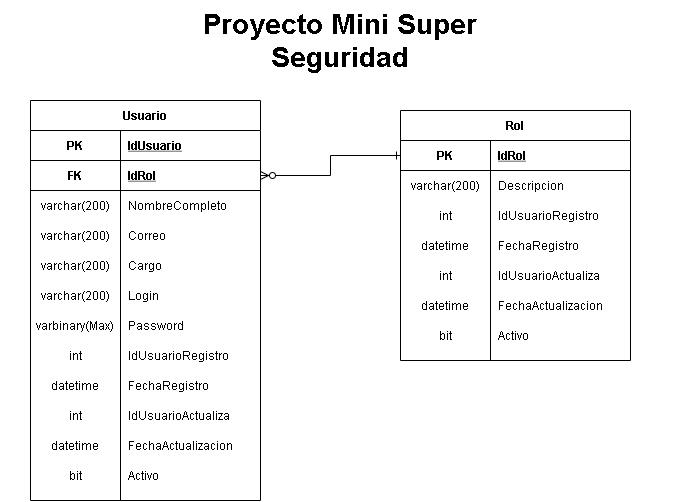

The diagram above was exported from draw.io. Its source (the exported page's mxGraphModel, read from the mxfile embedded in the PNG):
<mxGraphModel dx="1188" dy="681" grid="1" gridSize="10" guides="1" tooltips="1" connect="1" arrows="1" fold="1" page="1" pageScale="1" pageWidth="1169" pageHeight="827" math="0" shadow="0">
  <root>
    <mxCell id="C0t6Q3PNiEiVKo-HUMbx-0" />
    <mxCell id="C0t6Q3PNiEiVKo-HUMbx-1" parent="C0t6Q3PNiEiVKo-HUMbx-0" />
    <mxCell id="fpevzthBTvhMlXFbJ8T5-0" value="&lt;font style=&quot;font-size: 28px&quot;&gt;&lt;b&gt;Proyecto Mini Super&lt;br&gt;Seguridad&lt;br&gt;&lt;/b&gt;&lt;/font&gt;" style="text;html=1;strokeColor=none;fillColor=none;align=center;verticalAlign=middle;whiteSpace=wrap;rounded=0;" vertex="1" parent="C0t6Q3PNiEiVKo-HUMbx-1">
      <mxGeometry x="40" y="10" width="680" height="80" as="geometry" />
    </mxCell>
    <mxCell id="n6LoeteDHNd1DUqp-3le-0" value="Usuario" style="shape=table;startSize=30;container=1;collapsible=1;childLayout=tableLayout;fixedRows=1;rowLines=0;fontStyle=1;align=center;resizeLast=1;" vertex="1" parent="C0t6Q3PNiEiVKo-HUMbx-1">
      <mxGeometry x="70" y="110" width="230" height="400" as="geometry" />
    </mxCell>
    <mxCell id="n6LoeteDHNd1DUqp-3le-1" value="" style="shape=partialRectangle;collapsible=0;dropTarget=0;pointerEvents=0;fillColor=none;top=0;left=0;bottom=1;right=0;points=[[0,0.5],[1,0.5]];portConstraint=eastwest;" vertex="1" parent="n6LoeteDHNd1DUqp-3le-0">
      <mxGeometry y="30" width="230" height="30" as="geometry" />
    </mxCell>
    <mxCell id="n6LoeteDHNd1DUqp-3le-2" value="PK" style="shape=partialRectangle;connectable=0;fillColor=none;top=0;left=0;bottom=0;right=0;fontStyle=1;overflow=hidden;" vertex="1" parent="n6LoeteDHNd1DUqp-3le-1">
      <mxGeometry width="90" height="30" as="geometry" />
    </mxCell>
    <mxCell id="n6LoeteDHNd1DUqp-3le-3" value="IdUsuario" style="shape=partialRectangle;connectable=0;fillColor=none;top=0;left=0;bottom=0;right=0;align=left;spacingLeft=6;fontStyle=5;overflow=hidden;" vertex="1" parent="n6LoeteDHNd1DUqp-3le-1">
      <mxGeometry x="90" width="140" height="30" as="geometry" />
    </mxCell>
    <mxCell id="n6LoeteDHNd1DUqp-3le-53" value="" style="shape=partialRectangle;collapsible=0;dropTarget=0;pointerEvents=0;fillColor=none;top=0;left=0;bottom=1;right=0;points=[[0,0.5],[1,0.5]];portConstraint=eastwest;" vertex="1" parent="n6LoeteDHNd1DUqp-3le-0">
      <mxGeometry y="60" width="230" height="30" as="geometry" />
    </mxCell>
    <mxCell id="n6LoeteDHNd1DUqp-3le-54" value="FK" style="shape=partialRectangle;connectable=0;fillColor=none;top=0;left=0;bottom=0;right=0;fontStyle=1;overflow=hidden;" vertex="1" parent="n6LoeteDHNd1DUqp-3le-53">
      <mxGeometry width="90" height="30" as="geometry" />
    </mxCell>
    <mxCell id="n6LoeteDHNd1DUqp-3le-55" value="IdRol" style="shape=partialRectangle;connectable=0;fillColor=none;top=0;left=0;bottom=0;right=0;align=left;spacingLeft=6;fontStyle=5;overflow=hidden;" vertex="1" parent="n6LoeteDHNd1DUqp-3le-53">
      <mxGeometry x="90" width="140" height="30" as="geometry" />
    </mxCell>
    <mxCell id="n6LoeteDHNd1DUqp-3le-4" value="" style="shape=partialRectangle;collapsible=0;dropTarget=0;pointerEvents=0;fillColor=none;top=0;left=0;bottom=0;right=0;points=[[0,0.5],[1,0.5]];portConstraint=eastwest;" vertex="1" parent="n6LoeteDHNd1DUqp-3le-0">
      <mxGeometry y="90" width="230" height="30" as="geometry" />
    </mxCell>
    <mxCell id="n6LoeteDHNd1DUqp-3le-5" value="varchar(200)" style="shape=partialRectangle;connectable=0;fillColor=none;top=0;left=0;bottom=0;right=0;editable=1;overflow=hidden;" vertex="1" parent="n6LoeteDHNd1DUqp-3le-4">
      <mxGeometry width="90" height="30" as="geometry" />
    </mxCell>
    <mxCell id="n6LoeteDHNd1DUqp-3le-6" value="NombreCompleto" style="shape=partialRectangle;connectable=0;fillColor=none;top=0;left=0;bottom=0;right=0;align=left;spacingLeft=6;overflow=hidden;" vertex="1" parent="n6LoeteDHNd1DUqp-3le-4">
      <mxGeometry x="90" width="140" height="30" as="geometry" />
    </mxCell>
    <mxCell id="n6LoeteDHNd1DUqp-3le-44" value="" style="shape=partialRectangle;collapsible=0;dropTarget=0;pointerEvents=0;fillColor=none;top=0;left=0;bottom=0;right=0;points=[[0,0.5],[1,0.5]];portConstraint=eastwest;" vertex="1" parent="n6LoeteDHNd1DUqp-3le-0">
      <mxGeometry y="120" width="230" height="30" as="geometry" />
    </mxCell>
    <mxCell id="n6LoeteDHNd1DUqp-3le-45" value="varchar(200)" style="shape=partialRectangle;connectable=0;fillColor=none;top=0;left=0;bottom=0;right=0;editable=1;overflow=hidden;" vertex="1" parent="n6LoeteDHNd1DUqp-3le-44">
      <mxGeometry width="90" height="30" as="geometry" />
    </mxCell>
    <mxCell id="n6LoeteDHNd1DUqp-3le-46" value="Correo" style="shape=partialRectangle;connectable=0;fillColor=none;top=0;left=0;bottom=0;right=0;align=left;spacingLeft=6;overflow=hidden;" vertex="1" parent="n6LoeteDHNd1DUqp-3le-44">
      <mxGeometry x="90" width="140" height="30" as="geometry" />
    </mxCell>
    <mxCell id="n6LoeteDHNd1DUqp-3le-47" value="" style="shape=partialRectangle;collapsible=0;dropTarget=0;pointerEvents=0;fillColor=none;top=0;left=0;bottom=0;right=0;points=[[0,0.5],[1,0.5]];portConstraint=eastwest;" vertex="1" parent="n6LoeteDHNd1DUqp-3le-0">
      <mxGeometry y="150" width="230" height="30" as="geometry" />
    </mxCell>
    <mxCell id="n6LoeteDHNd1DUqp-3le-48" value="varchar(200)" style="shape=partialRectangle;connectable=0;fillColor=none;top=0;left=0;bottom=0;right=0;editable=1;overflow=hidden;" vertex="1" parent="n6LoeteDHNd1DUqp-3le-47">
      <mxGeometry width="90" height="30" as="geometry" />
    </mxCell>
    <mxCell id="n6LoeteDHNd1DUqp-3le-49" value="Cargo" style="shape=partialRectangle;connectable=0;fillColor=none;top=0;left=0;bottom=0;right=0;align=left;spacingLeft=6;overflow=hidden;" vertex="1" parent="n6LoeteDHNd1DUqp-3le-47">
      <mxGeometry x="90" width="140" height="30" as="geometry" />
    </mxCell>
    <mxCell id="HD7B6tTKfb8FPDQ7bRRA-0" value="" style="shape=partialRectangle;collapsible=0;dropTarget=0;pointerEvents=0;fillColor=none;top=0;left=0;bottom=0;right=0;points=[[0,0.5],[1,0.5]];portConstraint=eastwest;" vertex="1" parent="n6LoeteDHNd1DUqp-3le-0">
      <mxGeometry y="180" width="230" height="30" as="geometry" />
    </mxCell>
    <mxCell id="HD7B6tTKfb8FPDQ7bRRA-1" value="varchar(200)" style="shape=partialRectangle;connectable=0;fillColor=none;top=0;left=0;bottom=0;right=0;editable=1;overflow=hidden;" vertex="1" parent="HD7B6tTKfb8FPDQ7bRRA-0">
      <mxGeometry width="90" height="30" as="geometry" />
    </mxCell>
    <mxCell id="HD7B6tTKfb8FPDQ7bRRA-2" value="Login" style="shape=partialRectangle;connectable=0;fillColor=none;top=0;left=0;bottom=0;right=0;align=left;spacingLeft=6;overflow=hidden;" vertex="1" parent="HD7B6tTKfb8FPDQ7bRRA-0">
      <mxGeometry x="90" width="140" height="30" as="geometry" />
    </mxCell>
    <mxCell id="HD7B6tTKfb8FPDQ7bRRA-3" value="" style="shape=partialRectangle;collapsible=0;dropTarget=0;pointerEvents=0;fillColor=none;top=0;left=0;bottom=0;right=0;points=[[0,0.5],[1,0.5]];portConstraint=eastwest;" vertex="1" parent="n6LoeteDHNd1DUqp-3le-0">
      <mxGeometry y="210" width="230" height="30" as="geometry" />
    </mxCell>
    <mxCell id="HD7B6tTKfb8FPDQ7bRRA-4" value="varbinary(Max)" style="shape=partialRectangle;connectable=0;fillColor=none;top=0;left=0;bottom=0;right=0;editable=1;overflow=hidden;" vertex="1" parent="HD7B6tTKfb8FPDQ7bRRA-3">
      <mxGeometry width="90" height="30" as="geometry" />
    </mxCell>
    <mxCell id="HD7B6tTKfb8FPDQ7bRRA-5" value="Password" style="shape=partialRectangle;connectable=0;fillColor=none;top=0;left=0;bottom=0;right=0;align=left;spacingLeft=6;overflow=hidden;" vertex="1" parent="HD7B6tTKfb8FPDQ7bRRA-3">
      <mxGeometry x="90" width="140" height="30" as="geometry" />
    </mxCell>
    <mxCell id="n6LoeteDHNd1DUqp-3le-7" value="" style="shape=partialRectangle;collapsible=0;dropTarget=0;pointerEvents=0;fillColor=none;top=0;left=0;bottom=0;right=0;points=[[0,0.5],[1,0.5]];portConstraint=eastwest;" vertex="1" parent="n6LoeteDHNd1DUqp-3le-0">
      <mxGeometry y="240" width="230" height="30" as="geometry" />
    </mxCell>
    <mxCell id="n6LoeteDHNd1DUqp-3le-8" value="int" style="shape=partialRectangle;connectable=0;fillColor=none;top=0;left=0;bottom=0;right=0;editable=1;overflow=hidden;" vertex="1" parent="n6LoeteDHNd1DUqp-3le-7">
      <mxGeometry width="90" height="30" as="geometry" />
    </mxCell>
    <mxCell id="n6LoeteDHNd1DUqp-3le-9" value="IdUsuarioRegistro" style="shape=partialRectangle;connectable=0;fillColor=none;top=0;left=0;bottom=0;right=0;align=left;spacingLeft=6;overflow=hidden;" vertex="1" parent="n6LoeteDHNd1DUqp-3le-7">
      <mxGeometry x="90" width="140" height="30" as="geometry" />
    </mxCell>
    <mxCell id="n6LoeteDHNd1DUqp-3le-10" value="" style="shape=partialRectangle;collapsible=0;dropTarget=0;pointerEvents=0;fillColor=none;top=0;left=0;bottom=0;right=0;points=[[0,0.5],[1,0.5]];portConstraint=eastwest;" vertex="1" parent="n6LoeteDHNd1DUqp-3le-0">
      <mxGeometry y="270" width="230" height="30" as="geometry" />
    </mxCell>
    <mxCell id="n6LoeteDHNd1DUqp-3le-11" value="datetime" style="shape=partialRectangle;connectable=0;fillColor=none;top=0;left=0;bottom=0;right=0;editable=1;overflow=hidden;" vertex="1" parent="n6LoeteDHNd1DUqp-3le-10">
      <mxGeometry width="90" height="30" as="geometry" />
    </mxCell>
    <mxCell id="n6LoeteDHNd1DUqp-3le-12" value="FechaRegistro" style="shape=partialRectangle;connectable=0;fillColor=none;top=0;left=0;bottom=0;right=0;align=left;spacingLeft=6;overflow=hidden;" vertex="1" parent="n6LoeteDHNd1DUqp-3le-10">
      <mxGeometry x="90" width="140" height="30" as="geometry" />
    </mxCell>
    <mxCell id="n6LoeteDHNd1DUqp-3le-13" value="" style="shape=partialRectangle;collapsible=0;dropTarget=0;pointerEvents=0;fillColor=none;top=0;left=0;bottom=0;right=0;points=[[0,0.5],[1,0.5]];portConstraint=eastwest;" vertex="1" parent="n6LoeteDHNd1DUqp-3le-0">
      <mxGeometry y="300" width="230" height="30" as="geometry" />
    </mxCell>
    <mxCell id="n6LoeteDHNd1DUqp-3le-14" value="int" style="shape=partialRectangle;connectable=0;fillColor=none;top=0;left=0;bottom=0;right=0;editable=1;overflow=hidden;" vertex="1" parent="n6LoeteDHNd1DUqp-3le-13">
      <mxGeometry width="90" height="30" as="geometry" />
    </mxCell>
    <mxCell id="n6LoeteDHNd1DUqp-3le-15" value="IdUsuarioActualiza" style="shape=partialRectangle;connectable=0;fillColor=none;top=0;left=0;bottom=0;right=0;align=left;spacingLeft=6;overflow=hidden;" vertex="1" parent="n6LoeteDHNd1DUqp-3le-13">
      <mxGeometry x="90" width="140" height="30" as="geometry" />
    </mxCell>
    <mxCell id="n6LoeteDHNd1DUqp-3le-16" value="" style="shape=partialRectangle;collapsible=0;dropTarget=0;pointerEvents=0;fillColor=none;top=0;left=0;bottom=0;right=0;points=[[0,0.5],[1,0.5]];portConstraint=eastwest;" vertex="1" parent="n6LoeteDHNd1DUqp-3le-0">
      <mxGeometry y="330" width="230" height="30" as="geometry" />
    </mxCell>
    <mxCell id="n6LoeteDHNd1DUqp-3le-17" value="datetime" style="shape=partialRectangle;connectable=0;fillColor=none;top=0;left=0;bottom=0;right=0;editable=1;overflow=hidden;" vertex="1" parent="n6LoeteDHNd1DUqp-3le-16">
      <mxGeometry width="90" height="30" as="geometry" />
    </mxCell>
    <mxCell id="n6LoeteDHNd1DUqp-3le-18" value="FechaActualizacion" style="shape=partialRectangle;connectable=0;fillColor=none;top=0;left=0;bottom=0;right=0;align=left;spacingLeft=6;overflow=hidden;" vertex="1" parent="n6LoeteDHNd1DUqp-3le-16">
      <mxGeometry x="90" width="140" height="30" as="geometry" />
    </mxCell>
    <mxCell id="n6LoeteDHNd1DUqp-3le-19" value="" style="shape=partialRectangle;collapsible=0;dropTarget=0;pointerEvents=0;fillColor=none;top=0;left=0;bottom=0;right=0;points=[[0,0.5],[1,0.5]];portConstraint=eastwest;" vertex="1" parent="n6LoeteDHNd1DUqp-3le-0">
      <mxGeometry y="360" width="230" height="30" as="geometry" />
    </mxCell>
    <mxCell id="n6LoeteDHNd1DUqp-3le-20" value="bit" style="shape=partialRectangle;connectable=0;fillColor=none;top=0;left=0;bottom=0;right=0;editable=1;overflow=hidden;" vertex="1" parent="n6LoeteDHNd1DUqp-3le-19">
      <mxGeometry width="90" height="30" as="geometry" />
    </mxCell>
    <mxCell id="n6LoeteDHNd1DUqp-3le-21" value="Activo" style="shape=partialRectangle;connectable=0;fillColor=none;top=0;left=0;bottom=0;right=0;align=left;spacingLeft=6;overflow=hidden;" vertex="1" parent="n6LoeteDHNd1DUqp-3le-19">
      <mxGeometry x="90" width="140" height="30" as="geometry" />
    </mxCell>
    <mxCell id="n6LoeteDHNd1DUqp-3le-22" value="Rol" style="shape=table;startSize=30;container=1;collapsible=1;childLayout=tableLayout;fixedRows=1;rowLines=0;fontStyle=1;align=center;resizeLast=1;" vertex="1" parent="C0t6Q3PNiEiVKo-HUMbx-1">
      <mxGeometry x="440" y="120" width="230" height="250" as="geometry" />
    </mxCell>
    <mxCell id="n6LoeteDHNd1DUqp-3le-23" value="" style="shape=partialRectangle;collapsible=0;dropTarget=0;pointerEvents=0;fillColor=none;top=0;left=0;bottom=1;right=0;points=[[0,0.5],[1,0.5]];portConstraint=eastwest;" vertex="1" parent="n6LoeteDHNd1DUqp-3le-22">
      <mxGeometry y="30" width="230" height="30" as="geometry" />
    </mxCell>
    <mxCell id="n6LoeteDHNd1DUqp-3le-24" value="PK" style="shape=partialRectangle;connectable=0;fillColor=none;top=0;left=0;bottom=0;right=0;fontStyle=1;overflow=hidden;" vertex="1" parent="n6LoeteDHNd1DUqp-3le-23">
      <mxGeometry width="90" height="30" as="geometry" />
    </mxCell>
    <mxCell id="n6LoeteDHNd1DUqp-3le-25" value="IdRol" style="shape=partialRectangle;connectable=0;fillColor=none;top=0;left=0;bottom=0;right=0;align=left;spacingLeft=6;fontStyle=5;overflow=hidden;" vertex="1" parent="n6LoeteDHNd1DUqp-3le-23">
      <mxGeometry x="90" width="140" height="30" as="geometry" />
    </mxCell>
    <mxCell id="n6LoeteDHNd1DUqp-3le-26" value="" style="shape=partialRectangle;collapsible=0;dropTarget=0;pointerEvents=0;fillColor=none;top=0;left=0;bottom=0;right=0;points=[[0,0.5],[1,0.5]];portConstraint=eastwest;" vertex="1" parent="n6LoeteDHNd1DUqp-3le-22">
      <mxGeometry y="60" width="230" height="30" as="geometry" />
    </mxCell>
    <mxCell id="n6LoeteDHNd1DUqp-3le-27" value="varchar(200)" style="shape=partialRectangle;connectable=0;fillColor=none;top=0;left=0;bottom=0;right=0;editable=1;overflow=hidden;" vertex="1" parent="n6LoeteDHNd1DUqp-3le-26">
      <mxGeometry width="90" height="30" as="geometry" />
    </mxCell>
    <mxCell id="n6LoeteDHNd1DUqp-3le-28" value="Descripcion" style="shape=partialRectangle;connectable=0;fillColor=none;top=0;left=0;bottom=0;right=0;align=left;spacingLeft=6;overflow=hidden;" vertex="1" parent="n6LoeteDHNd1DUqp-3le-26">
      <mxGeometry x="90" width="140" height="30" as="geometry" />
    </mxCell>
    <mxCell id="n6LoeteDHNd1DUqp-3le-29" value="" style="shape=partialRectangle;collapsible=0;dropTarget=0;pointerEvents=0;fillColor=none;top=0;left=0;bottom=0;right=0;points=[[0,0.5],[1,0.5]];portConstraint=eastwest;" vertex="1" parent="n6LoeteDHNd1DUqp-3le-22">
      <mxGeometry y="90" width="230" height="30" as="geometry" />
    </mxCell>
    <mxCell id="n6LoeteDHNd1DUqp-3le-30" value="int" style="shape=partialRectangle;connectable=0;fillColor=none;top=0;left=0;bottom=0;right=0;editable=1;overflow=hidden;" vertex="1" parent="n6LoeteDHNd1DUqp-3le-29">
      <mxGeometry width="90" height="30" as="geometry" />
    </mxCell>
    <mxCell id="n6LoeteDHNd1DUqp-3le-31" value="IdUsuarioRegistro" style="shape=partialRectangle;connectable=0;fillColor=none;top=0;left=0;bottom=0;right=0;align=left;spacingLeft=6;overflow=hidden;" vertex="1" parent="n6LoeteDHNd1DUqp-3le-29">
      <mxGeometry x="90" width="140" height="30" as="geometry" />
    </mxCell>
    <mxCell id="n6LoeteDHNd1DUqp-3le-32" value="" style="shape=partialRectangle;collapsible=0;dropTarget=0;pointerEvents=0;fillColor=none;top=0;left=0;bottom=0;right=0;points=[[0,0.5],[1,0.5]];portConstraint=eastwest;" vertex="1" parent="n6LoeteDHNd1DUqp-3le-22">
      <mxGeometry y="120" width="230" height="30" as="geometry" />
    </mxCell>
    <mxCell id="n6LoeteDHNd1DUqp-3le-33" value="datetime" style="shape=partialRectangle;connectable=0;fillColor=none;top=0;left=0;bottom=0;right=0;editable=1;overflow=hidden;" vertex="1" parent="n6LoeteDHNd1DUqp-3le-32">
      <mxGeometry width="90" height="30" as="geometry" />
    </mxCell>
    <mxCell id="n6LoeteDHNd1DUqp-3le-34" value="FechaRegistro" style="shape=partialRectangle;connectable=0;fillColor=none;top=0;left=0;bottom=0;right=0;align=left;spacingLeft=6;overflow=hidden;" vertex="1" parent="n6LoeteDHNd1DUqp-3le-32">
      <mxGeometry x="90" width="140" height="30" as="geometry" />
    </mxCell>
    <mxCell id="n6LoeteDHNd1DUqp-3le-35" value="" style="shape=partialRectangle;collapsible=0;dropTarget=0;pointerEvents=0;fillColor=none;top=0;left=0;bottom=0;right=0;points=[[0,0.5],[1,0.5]];portConstraint=eastwest;" vertex="1" parent="n6LoeteDHNd1DUqp-3le-22">
      <mxGeometry y="150" width="230" height="30" as="geometry" />
    </mxCell>
    <mxCell id="n6LoeteDHNd1DUqp-3le-36" value="int" style="shape=partialRectangle;connectable=0;fillColor=none;top=0;left=0;bottom=0;right=0;editable=1;overflow=hidden;" vertex="1" parent="n6LoeteDHNd1DUqp-3le-35">
      <mxGeometry width="90" height="30" as="geometry" />
    </mxCell>
    <mxCell id="n6LoeteDHNd1DUqp-3le-37" value="IdUsuarioActualiza" style="shape=partialRectangle;connectable=0;fillColor=none;top=0;left=0;bottom=0;right=0;align=left;spacingLeft=6;overflow=hidden;" vertex="1" parent="n6LoeteDHNd1DUqp-3le-35">
      <mxGeometry x="90" width="140" height="30" as="geometry" />
    </mxCell>
    <mxCell id="n6LoeteDHNd1DUqp-3le-38" value="" style="shape=partialRectangle;collapsible=0;dropTarget=0;pointerEvents=0;fillColor=none;top=0;left=0;bottom=0;right=0;points=[[0,0.5],[1,0.5]];portConstraint=eastwest;" vertex="1" parent="n6LoeteDHNd1DUqp-3le-22">
      <mxGeometry y="180" width="230" height="30" as="geometry" />
    </mxCell>
    <mxCell id="n6LoeteDHNd1DUqp-3le-39" value="datetime" style="shape=partialRectangle;connectable=0;fillColor=none;top=0;left=0;bottom=0;right=0;editable=1;overflow=hidden;" vertex="1" parent="n6LoeteDHNd1DUqp-3le-38">
      <mxGeometry width="90" height="30" as="geometry" />
    </mxCell>
    <mxCell id="n6LoeteDHNd1DUqp-3le-40" value="FechaActualizacion" style="shape=partialRectangle;connectable=0;fillColor=none;top=0;left=0;bottom=0;right=0;align=left;spacingLeft=6;overflow=hidden;" vertex="1" parent="n6LoeteDHNd1DUqp-3le-38">
      <mxGeometry x="90" width="140" height="30" as="geometry" />
    </mxCell>
    <mxCell id="n6LoeteDHNd1DUqp-3le-41" value="" style="shape=partialRectangle;collapsible=0;dropTarget=0;pointerEvents=0;fillColor=none;top=0;left=0;bottom=0;right=0;points=[[0,0.5],[1,0.5]];portConstraint=eastwest;" vertex="1" parent="n6LoeteDHNd1DUqp-3le-22">
      <mxGeometry y="210" width="230" height="30" as="geometry" />
    </mxCell>
    <mxCell id="n6LoeteDHNd1DUqp-3le-42" value="bit" style="shape=partialRectangle;connectable=0;fillColor=none;top=0;left=0;bottom=0;right=0;editable=1;overflow=hidden;" vertex="1" parent="n6LoeteDHNd1DUqp-3le-41">
      <mxGeometry width="90" height="30" as="geometry" />
    </mxCell>
    <mxCell id="n6LoeteDHNd1DUqp-3le-43" value="Activo" style="shape=partialRectangle;connectable=0;fillColor=none;top=0;left=0;bottom=0;right=0;align=left;spacingLeft=6;overflow=hidden;" vertex="1" parent="n6LoeteDHNd1DUqp-3le-41">
      <mxGeometry x="90" width="140" height="30" as="geometry" />
    </mxCell>
    <mxCell id="n6LoeteDHNd1DUqp-3le-56" style="edgeStyle=orthogonalEdgeStyle;rounded=0;orthogonalLoop=1;jettySize=auto;html=1;exitX=0;exitY=0.5;exitDx=0;exitDy=0;entryX=1;entryY=0.5;entryDx=0;entryDy=0;startArrow=ERone;startFill=0;endArrow=ERzeroToMany;endFill=1;" edge="1" parent="C0t6Q3PNiEiVKo-HUMbx-1" source="n6LoeteDHNd1DUqp-3le-23" target="n6LoeteDHNd1DUqp-3le-53">
      <mxGeometry relative="1" as="geometry" />
    </mxCell>
  </root>
</mxGraphModel>